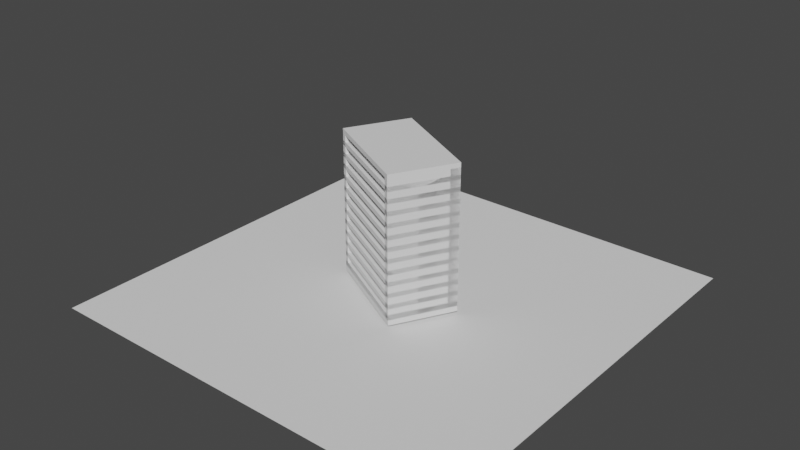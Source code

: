 # Source: Bookcase.blend  (saved by Blender 3.6.11; exported with 4.5.12 LTS)
import bpy
from mathutils import Matrix  # noqa: F401  (used for matrix-valued properties, if any)

bpy.ops.wm.read_factory_settings(use_empty=True)
scene = bpy.context.scene
scene.name = 'Scene'

# ---- collections
col_bookcase = bpy.data.collections.new('BookCase'); scene.collection.children.link(col_bookcase)
col_books = bpy.data.collections.new('Books'); col_bookcase.children.link(col_books)
col_books.hide_render = True

# ---- node groups
ng_geometry_nodes = bpy.data.node_groups.new('Geometry Nodes', 'GeometryNodeTree')
_s = ng_geometry_nodes.interface.new_socket(name='Geometry', in_out='OUTPUT', socket_type='NodeSocketGeometry')
_s = ng_geometry_nodes.interface.new_socket(name='Geometry', in_out='INPUT', socket_type='NodeSocketGeometry')
_s = ng_geometry_nodes.interface.new_socket(name='Book Collections', in_out='INPUT', socket_type='NodeSocketCollection')
_s = ng_geometry_nodes.interface.new_socket(name='Has Sides', in_out='INPUT', socket_type='NodeSocketBool')
_s.default_value = True
_s = ng_geometry_nodes.interface.new_socket(name='Side thickness', in_out='INPUT', socket_type='NodeSocketFloat')
_s.default_value = 0.1
_s.min_value = -1e+04
_s.max_value = 1e+04
_s = ng_geometry_nodes.interface.new_socket(name='Shelf Count/Dist between shelves', in_out='INPUT', socket_type='NodeSocketBool')
_s = ng_geometry_nodes.interface.new_socket(name='Number of Shelves', in_out='INPUT', socket_type='NodeSocketInt')
_s.default_value = 10
_s.min_value = 1
_s.max_value = 10000
_s = ng_geometry_nodes.interface.new_socket(name='Distance Between Shelves', in_out='INPUT', socket_type='NodeSocketFloat')
_s.min_value = -1e+04
_s.max_value = 1e+04
_s.description = 'True = count of shelves based on distance between shleves'
_s = ng_geometry_nodes.interface.new_socket(name='Shelf Thickness', in_out='INPUT', socket_type='NodeSocketFloat')
_s.default_value = 0.1
_s.min_value = 0.0
_s.max_value = 1e+04
_s = ng_geometry_nodes.interface.new_socket(name='Space in bookshelf', in_out='INPUT', socket_type='NodeSocketBool')
_s.description = 'Delete a section of shelves'
_s = ng_geometry_nodes.interface.new_socket(name='Pos of Space', in_out='INPUT', socket_type='NodeSocketFloat')
_s.default_value = 4.8
_s.min_value = -1e+04
_s.max_value = 1e+04
_s = ng_geometry_nodes.interface.new_socket(name='Size of Space', in_out='INPUT', socket_type='NodeSocketFloat')
_s.default_value = 1.4
_s.min_value = -1e+04
_s.max_value = 1e+04
_s = ng_geometry_nodes.interface.new_socket(name='Has Top', in_out='INPUT', socket_type='NodeSocketBool')
_s.default_value = True
_s = ng_geometry_nodes.interface.new_socket(name='Top Thickness', in_out='INPUT', socket_type='NodeSocketFloat')
_s.default_value = 0.1
_s.min_value = -1e+04
_s.max_value = 1e+04
_s = ng_geometry_nodes.interface.new_socket(name='Bottom Thickness', in_out='INPUT', socket_type='NodeSocketFloat')
_s.default_value = 0.1
_s.min_value = -1e+04
_s.max_value = 1e+04
_s = ng_geometry_nodes.interface.new_socket(name='Has Back', in_out='INPUT', socket_type='NodeSocketBool')
_s.default_value = True
_s = ng_geometry_nodes.interface.new_socket(name='Back Thickness', in_out='INPUT', socket_type='NodeSocketFloat')
_s.default_value = 1.0
_s.min_value = -1e+04
_s.max_value = 1e+04
ng_geometry_nodes.is_modifier = True
# nodes of 'Geometry Nodes' reference scene objects; filled in after objects exist

# ---- world
world_world = bpy.data.worlds.new('World'); scene.world = world_world
world_world.use_nodes = True; world_world.node_tree.nodes.clear()
_N = world_world.node_tree.nodes; _L = world_world.node_tree.links
n0 = _N.new('ShaderNodeOutputWorld'); n0.name = 'World Output'; n0.location = (300, 300)
n1 = _N.new('ShaderNodeBackground'); n1.name = 'Background'; n1.location = (10, 300)
n1.inputs[0].default_value = (0.05088, 0.05088, 0.05088, 1.0)
_L.new(n1.outputs[0], n0.inputs[0])
n0.is_active_output = True
world_world.color = (0.05088, 0.05088, 0.05088)
world_world.use_sun_shadow = False
world_world.sun_shadow_jitter_overblur = 0.0

# ---- meshes
me_plane_003 = bpy.data.meshes.new('Plane.003')
me_plane_003.from_pydata([(-1.0, -1.0, 0.0), (1.0, -1.0, 0.0), (-1.0, 1.0, 0.0), (1.0, 1.0, 0.0)], [], [(0, 1, 3, 2)])
_uv = me_plane_003.uv_layers.new(name='UVMap')
_uv.uv.foreach_set('vector', [0.0, 0.0, 1.0, 0.0, 1.0, 1.0, 0.0, 1.0])
me_plane_003.update()
me_plane = bpy.data.meshes.new('Plane')
me_plane.from_pydata([(-1.0, -1.0, 0.0), (1.0, -1.0, 0.0), (-1.0, 1.0, 0.0), (1.0, 1.0, 0.0)], [], [(0, 1, 3, 2)])
_uv = me_plane.uv_layers.new(name='UVMap')
_uv.uv.foreach_set('vector', [0.0, 0.0, 1.0, 0.0, 1.0, 1.0, 0.0, 1.0])
me_plane.update()
me_cube = bpy.data.meshes.new('Cube')
me_cube.from_pydata([(-1.0, -1.0, -1.0), (-1.0, -1.0, 1.0), (-1.0, 1.0, -1.0), (-1.0, 1.0, 1.0), (1.0, -1.0, -1.0), (1.0, -1.0, 1.0), (1.0, 1.0, -1.0), (1.0, 1.0, 1.0)], [], [(0, 1, 3, 2), (2, 3, 7, 6), (6, 7, 5, 4), (4, 5, 1, 0), (2, 6, 4, 0), (7, 3, 1, 5)])
_uv = me_cube.uv_layers.new(name='UVMap')
_uv.uv.foreach_set('vector', [0.375, 0.0, 0.625, 0.0, 0.625, 0.25, 0.375, 0.25, 0.375, 0.25, 0.625, 0.25, 0.625, 0.5, 0.375, 0.5, 0.375, 0.5, 0.625, 0.5, 0.625, 0.75, 0.375, 0.75, 0.375, 0.75, 0.625, 0.75, 0.625, 1.0, 0.375, 1.0, 0.125, 0.5, 0.375, 0.5, 0.375, 0.75, 0.125, 0.75, 0.625, 0.5, 0.875, 0.5, 0.875, 0.75, 0.625, 0.75])
me_cube.update()
me_plane_001 = bpy.data.meshes.new('Plane.001')
me_plane_001.from_pydata([(-1.0, -0.2827, 0.000522), (1.0, -0.2827, 0.000522), (-1.0, -0.2827, 2.001), (1.0, -0.2827, 2.001), (-1.0, 0.2827, 2.001), (-1.0, 0.2827, 0.000522), (1.0, 0.2827, 0.000522), (1.0, 0.2827, 2.001)], [], [(0, 2, 3, 1), (5, 6, 7, 4), (3, 2, 4, 7), (0, 1, 6, 5), (1, 3, 7, 6), (2, 0, 5, 4)])
_uv = me_plane_001.uv_layers.new(name='UVMap')
_uv.uv.foreach_set('vector', [0.0, 0.0, 0.0, 1.0, 1.0, 1.0, 1.0, 0.0, 0.0, 0.0, 1.0, 0.0, 1.0, 1.0, 0.0, 1.0, 1.0, 1.0, 0.0, 1.0, 0.0, 1.0, 1.0, 1.0, 0.0, 0.0, 1.0, 0.0, 1.0, 0.0, 0.0, 0.0, 1.0, 0.0, 1.0, 1.0, 1.0, 1.0, 1.0, 0.0, 0.0, 1.0, 0.0, 0.0, 0.0, 0.0, 0.0, 1.0])
me_plane_001.update()
me_plane_002 = bpy.data.meshes.new('Plane.002')
me_plane_002.from_pydata([(-1.0, -0.4489, 0.09064), (1.0, -0.4489, 0.09064), (-1.0, 0.1203, 2.008), (1.0, 0.1203, 2.008), (-1.0, 0.4489, 1.91), (-1.0, -0.1203, -0.006898), (1.0, -0.1203, -0.006898), (1.0, 0.4489, 1.91)], [], [(0, 2, 3, 1), (5, 6, 7, 4), (3, 2, 4, 7), (0, 1, 6, 5), (1, 3, 7, 6), (2, 0, 5, 4)])
_uv = me_plane_002.uv_layers.new(name='UVMap')
_uv.uv.foreach_set('vector', [0.0, 0.0, 0.0, 1.0, 1.0, 1.0, 1.0, 0.0, 0.0, 0.0, 1.0, 0.0, 1.0, 1.0, 0.0, 1.0, 1.0, 1.0, 0.0, 1.0, 0.0, 1.0, 1.0, 1.0, 0.0, 0.0, 1.0, 0.0, 1.0, 0.0, 0.0, 0.0, 1.0, 0.0, 1.0, 1.0, 1.0, 1.0, 1.0, 0.0, 0.0, 1.0, 0.0, 0.0, 0.0, 0.0, 0.0, 1.0])
me_plane_002.update()

# ---- objects
ob_plane = bpy.data.objects.new('Plane', me_plane_003)
ob_geonodes = bpy.data.objects.new('GeoNodes', me_plane)
ob_bookcasebounds = bpy.data.objects.new('BookcaseBounds', me_cube)
ob_plane_001 = bpy.data.objects.new('Plane.001', me_plane_001)
ob_plane_002 = bpy.data.objects.new('Plane.002', me_plane_002)
_N = ng_geometry_nodes.nodes; _L = ng_geometry_nodes.links
n0 = _N.new('NodeFrame'); n0.name = 'Frame'; n0.location = (-1073, 579)
n0.label = 'Vertical Points'
n0.width = 4004
n1 = _N.new('NodeFrame'); n1.name = 'Frame.003'; n1.location = (2928, -2814)
n1.label = 'Books Instances'
n1.width = 675
n2 = _N.new('NodeFrame'); n2.name = 'Frame.007'; n2.location = (1828, -1802)
n2.label = 'Bottom Shelve'
n2.width = 1208
n3 = _N.new('NodeFrame'); n3.name = 'Frame.002'; n3.location = (30, -942)
n3.label = 'Shelf Instance'
n3.width = 1359
n4 = _N.new('NodeFrame'); n4.name = 'Frame.006'; n4.location = (2983, -173)
n4.label = 'Space'
n4.width = 991
n5 = _N.new('NodeFrame'); n5.name = 'Frame.005'; n5.location = (1802, -884)
n5.label = 'Top Shelve'
n5.width = 1500
n6 = _N.new('NodeFrame'); n6.name = 'Frame.001'; n6.location = (-911, -2757)
n6.label = 'Side Points'
n6.width = 3181
n7 = _N.new('NodeFrame'); n7.name = 'Frame.004'; n7.location = (30, -537)
n7.width = 1051
n8 = _N.new('NodeFrame'); n8.name = 'Frame.008'; n8.location = (-759, -4406)
n8.label = 'Back'
n8.width = 3300
n9 = _N.new('NodeFrame'); n9.name = 'Frame.009'; n9.location = (30, -466)
n9.width = 1051
n10 = _N.new('NodeGroupOutput'); n10.name = 'Group Output'; n10.location = (4913, 1039)
n11 = _N.new('NodeGroupInput'); n11.name = 'Group Input.002'; n11.location = (659, -434)
n12 = _N.new('GeometryNodeMeshLine'); n12.name = 'Mesh Line.002'; n12.location = (294, -40)
n12.inputs[0].default_value = 2
n12.inputs[2].default_value = (0.0, 0.0, -1.0)
n12.inputs[3].default_value = (0.0, 0.0, 2.0)
n13 = _N.new('GeometryNodeTransform'); n13.name = 'Transform Geometry.001'; n13.location = (509, -175)
n14 = _N.new('GeometryNodeObjectInfo'); n14.name = 'Object Info.001'; n14.location = (306, -329)
n14.transform_space = 'RELATIVE'
n14.inputs[0].default_value = ob_bookcasebounds
n15 = _N.new('GeometryNodeSwitch'); n15.name = 'Switch'; n15.location = (1738, -234)
n16 = _N.new('GeometryNodeCurveToPoints'); n16.name = 'Curve to Points.002'; n16.location = (1433, -360)
n16.inputs[1].default_value = 13
n17 = _N.new('GeometryNodeCurveToPoints'); n17.name = 'Curve to Points.001'; n17.location = (1531, -87)
n18 = _N.new('GeometryNodeMeshToCurve'); n18.name = 'Mesh to Curve.001'; n18.location = (712, -189)
n19 = _N.new('NodeGroupInput'); n19.name = 'Group Input.001'; n19.location = (30, -59)
n20 = _N.new('GeometryNodeProximity'); n20.name = 'Geometry Proximity'; n20.location = (505, -40)
n21 = _N.new('GeometryNodeCollectionInfo'); n21.name = 'Collection Info'; n21.location = (294, -105)
n21.transform_space = 'RELATIVE'
n21.inputs[1].default_value = True
n21.inputs[2].default_value = True
n22 = _N.new('NodeReroute'); n22.name = 'Reroute'; n22.location = (1307, -262)
n22.width = 16
n22.socket_idname = 'NodeSocketGeometry'
n23 = _N.new('GeometryNodeInstanceOnPoints'); n23.name = 'Instance on Points'; n23.location = (2086, -360)
n24 = _N.new('GeometryNodeTransform'); n24.name = 'Transform Geometry.005'; n24.location = (743, -219)
n25 = _N.new('GeometryNodeSampleCurve'); n25.name = 'Sample Curve.001'; n25.location = (387, -613)
n25.use_all_curves = True
n25.data_type = 'FLOAT_VECTOR'
n25.inputs[1].default_value = (0.0, 0.0, 0.0)
n26 = _N.new('ShaderNodeSeparateXYZ'); n26.name = 'Separate XYZ.002'; n26.location = (338, -426)
n27 = _N.new('ShaderNodeCombineXYZ'); n27.name = 'Combine XYZ.007'; n27.location = (559, -393)
n27.inputs[2].default_value = 1.0
n28 = _N.new('GeometryNodeObjectInfo'); n28.name = 'Object Info.004'; n28.location = (41, -386)
n28.transform_space = 'RELATIVE'
n28.inputs[0].default_value = ob_bookcasebounds
n29 = _N.new('GeometryNodeMeshCube'); n29.name = 'Cube.003'; n29.location = (445, -149)
n30 = _N.new('ShaderNodeCombineXYZ'); n30.name = 'Combine XYZ.010'; n30.location = (274, -201)
n30.inputs[0].default_value = 2.0
n30.inputs[1].default_value = 2.0
n31 = _N.new('NodeGroupInput'); n31.name = 'Group Input.008'; n31.location = (30, -40)
n32 = _N.new('GeometryNodeSetPosition'); n32.name = 'Set Position.002'; n32.location = (980, -203)
n32.width = 198
n33 = _N.new('GeometryNodeMeshCube'); n33.name = 'Cube.001'; n33.location = (434, -40)
n34 = _N.new('ShaderNodeCombineXYZ'); n34.name = 'Combine XYZ.003'; n34.location = (260, -80)
n34.inputs[0].default_value = 2.0
n34.inputs[1].default_value = 2.0
n35 = _N.new('GeometryNodeSetPosition'); n35.name = 'Set Position'; n35.location = (632, -85)
n36 = _N.new('GeometryNodeObjectInfo'); n36.name = 'Object Info'; n36.location = (377, -453)
n36.transform_space = 'RELATIVE'
n36.inputs[0].default_value = ob_bookcasebounds
n37 = _N.new('GeometryNodeTransform'); n37.name = 'Transform Geometry'; n37.location = (1189, -119)
n38 = _N.new('ShaderNodeCombineXYZ'); n38.name = 'Combine XYZ.005'; n38.location = (980, -404)
n38.inputs[2].default_value = 1.0
n39 = _N.new('ShaderNodeSeparateXYZ'); n39.name = 'Separate XYZ'; n39.location = (808, -461)
n40 = _N.new('ShaderNodeMath'); n40.name = 'Math.003'; n40.location = (255, -247)
n40.operation = 'DIVIDE'
n40.inputs[1].default_value = 2.0
n41 = _N.new('ShaderNodeCombineXYZ'); n41.name = 'Combine XYZ.004'; n41.location = (446, -243)
n42 = _N.new('NodeGroupInput'); n42.name = 'Group Input.004'; n42.location = (30, -80)
n43 = _N.new('ShaderNodeMath'); n43.name = 'Math.004'; n43.location = (327, -193)
n43.operation = 'COMPARE'
n44 = _N.new('GeometryNodeInputID'); n44.name = 'ID'; n44.location = (30, -193)
n45 = _N.new('GeometryNodeDeleteGeometry'); n45.name = 'Delete Geometry'; n45.location = (588, -40)
n45.domain = 'INSTANCE'
n46 = _N.new('NodeReroute'); n46.name = 'Reroute.001'; n46.location = (467, -173)
n46.width = 16
n46.socket_idname = 'NodeSocketGeometry'
n47 = _N.new('GeometryNodeObjectInfo'); n47.name = 'Object Info.003'; n47.location = (300, -381)
n47.transform_space = 'RELATIVE'
n47.inputs[0].default_value = ob_bookcasebounds
n48 = _N.new('GeometryNodeSampleCurve'); n48.name = 'Sample Curve'; n48.location = (579, -578)
n48.use_all_curves = True
n48.data_type = 'FLOAT_VECTOR'
n48.inputs[1].default_value = (0.0, 0.0, 0.0)
n48.inputs[2].default_value = 1.0
n49 = _N.new('ShaderNodeSeparateXYZ'); n49.name = 'Separate XYZ.003'; n49.location = (552, -437)
n50 = _N.new('ShaderNodeCombineXYZ'); n50.name = 'Combine XYZ.008'; n50.location = (807, -450)
n50.inputs[2].default_value = 1.0
n51 = _N.new('GeometryNodeMeshCube'); n51.name = 'Cube.002'; n51.location = (608, -114)
n52 = _N.new('NodeGroupInput'); n52.name = 'Group Input.007'; n52.location = (211, -40)
n53 = _N.new('ShaderNodeCombineXYZ'); n53.name = 'Combine XYZ.009'; n53.location = (388, -166)
n53.inputs[0].default_value = 2.0
n53.inputs[1].default_value = 2.0
n54 = _N.new('NodeReroute'); n54.name = 'Reroute.002'; n54.location = (38, -681)
n54.width = 16
n54.socket_idname = 'NodeSocketGeometry'
n55 = _N.new('GeometryNodeSwitch'); n55.name = 'Switch.003'; n55.location = (3673, -1131)
n56 = _N.new('NodeGroupInput'); n56.name = 'Group Input.009'; n56.location = (3355, -897)
n57 = _N.new('NodeGroupInput'); n57.name = 'Group Input.006'; n57.location = (43, -272)
n58 = _N.new('GeometryNodeSwitch'); n58.name = 'Switch.002'; n58.location = (821, -153)
n59 = _N.new('NodeGroupInput'); n59.name = 'Group Input.005'; n59.location = (548, -271)
n60 = _N.new('NodeReroute'); n60.name = 'Reroute.003'; n60.location = (3300, -2006)
n60.width = 16
n60.socket_idname = 'NodeSocketGeometry'
n61 = _N.new('NodeReroute'); n61.name = 'Reroute.004'; n61.location = (3176, -1496)
n61.width = 16
n61.socket_idname = 'NodeSocketGeometry'
n62 = _N.new('ShaderNodeCombineXYZ'); n62.name = 'Combine XYZ.006'; n62.location = (403, -198)
n62.inputs[0].default_value = 1.0
n63 = _N.new('NodeGroupInput'); n63.name = 'Group Input'; n63.location = (135, -341)
n64 = _N.new('ShaderNodeSeparateXYZ'); n64.name = 'Separate XYZ.001'; n64.location = (203, -169)
n65 = _N.new('ShaderNodeCombineXYZ'); n65.name = 'Combine XYZ'; n65.location = (375, -387)
n65.inputs[1].default_value = 2.0
n65.inputs[2].default_value = 2.0
n66 = _N.new('GeometryNodeObjectInfo'); n66.name = 'Object Info.002'; n66.location = (30, -30)
n66.width = 100
n66.inputs[0].default_value = ob_bookcasebounds
n67 = _N.new('GeometryNodeMeshCube'); n67.name = 'Cube'; n67.location = (600, -298)
n68 = _N.new('GeometryNodeTransform'); n68.name = 'Transform Geometry.003'; n68.location = (881, -126)
n69 = _N.new('GeometryNodeObjectInfo'); n69.name = 'Object Info.005'; n69.location = (1236, -328)
n69.width = 100
n69.inputs[0].default_value = ob_bookcasebounds
n70 = _N.new('GeometryNodeMeshLine'); n70.name = 'Mesh Line'; n70.location = (1225, -40)
n70.inputs[0].default_value = 2
n70.inputs[2].default_value = (-1.0, 0.0, 0.0)
n70.inputs[3].default_value = (2.0, 0.0, 0.0)
n71 = _N.new('GeometryNodeTransform'); n71.name = 'Transform Geometry.002'; n71.location = (2042, -264)
n72 = _N.new('GeometryNodeMeshToPoints'); n72.name = 'Mesh to Points'; n72.location = (2267, -225)
n72.inputs[3].default_value = 0.06
n73 = _N.new('GeometryNodeInstanceOnPoints'); n73.name = 'Instance on Points.001'; n73.location = (2561, -288)
n74 = _N.new('ShaderNodeVectorMath'); n74.name = 'Vector Math'; n74.location = (1844, -621)
n74.operation = 'MULTIPLY_ADD'
n74.inputs[1].default_value = (1.0, 1.0, 1.0)
n75 = _N.new('ShaderNodeCombineXYZ'); n75.name = 'Combine XYZ.001'; n75.location = (1649, -779)
n76 = _N.new('NodeGroupInput'); n76.name = 'Group Input.003'; n76.location = (914, -84)
n77 = _N.new('ShaderNodeMath'); n77.name = 'Math'; n77.location = (1203, -758)
n77.operation = 'DIVIDE'
n77.inputs[1].default_value = 2.0
n78 = _N.new('ShaderNodeMath'); n78.name = 'Math.001'; n78.location = (1429, -765)
n78.operation = 'MULTIPLY'
n78.inputs[1].default_value = -1.0
n79 = _N.new('GeometryNodeSwitch'); n79.name = 'Switch.001'; n79.location = (3011, -211)
n80 = _N.new('ShaderNodeCombineXYZ'); n80.name = 'Combine XYZ.011'; n80.location = (403, -199)
n80.inputs[0].default_value = 1.0
n81 = _N.new('ShaderNodeSeparateXYZ'); n81.name = 'Separate XYZ.004'; n81.location = (203, -170)
n82 = _N.new('GeometryNodeObjectInfo'); n82.name = 'Object Info.006'; n82.location = (30, -30)
n82.width = 100
n82.inputs[0].default_value = ob_bookcasebounds
n83 = _N.new('GeometryNodeMeshCube'); n83.name = 'Cube.005'; n83.location = (1913, -91)
n84 = _N.new('ShaderNodeCombineXYZ'); n84.name = 'Combine XYZ.014'; n84.location = (1641, -68)
n84.inputs[0].default_value = 2.0
n84.inputs[2].default_value = 2.0
n85 = _N.new('GeometryNodeMeshCube'); n85.name = 'Cube.004'; n85.location = (600, -299)
n86 = _N.new('ShaderNodeCombineXYZ'); n86.name = 'Combine XYZ.002'; n86.location = (375, -387)
n86.inputs[1].default_value = 2.0
n86.inputs[2].default_value = 2.0
n87 = _N.new('NodeGroupInput'); n87.name = 'Group Input.010'; n87.location = (135, -342)
n88 = _N.new('GeometryNodeTransform'); n88.name = 'Transform Geometry.006'; n88.location = (881, -127)
n89 = _N.new('ShaderNodeMath'); n89.name = 'Math.002'; n89.location = (1163, -361)
n89.operation = 'DIVIDE'
n89.inputs[1].default_value = 2.0
n90 = _N.new('ShaderNodeMath'); n90.name = 'Math.005'; n90.location = (1390, -367)
n90.operation = 'MULTIPLY'
n90.inputs[1].default_value = -1.0
n91 = _N.new('ShaderNodeCombineXYZ'); n91.name = 'Combine XYZ.012'; n91.location = (1610, -381)
n92 = _N.new('ShaderNodeCombineXYZ'); n92.name = 'Combine XYZ.013'; n92.location = (2470, -385)
n92.inputs[1].default_value = 1.0
n93 = _N.new('ShaderNodeSeparateXYZ'); n93.name = 'Separate XYZ.005'; n93.location = (2257, -407)
n94 = _N.new('GeometryNodeObjectInfo'); n94.name = 'Object Info.007'; n94.location = (1968, -481)
n94.width = 100
n94.transform_space = 'RELATIVE'
n94.inputs[0].default_value = ob_bookcasebounds
n95 = _N.new('NodeGroupInput'); n95.name = 'Group Input.011'; n95.location = (609, -40)
n96 = _N.new('ShaderNodeSeparateXYZ'); n96.name = 'Separate XYZ.006'; n96.location = (2229, -571)
n97 = _N.new('ShaderNodeMath'); n97.name = 'Math.006'; n97.location = (2655, -581)
n97.operation = 'SUBTRACT'
n98 = _N.new('ShaderNodeMath'); n98.name = 'Math.007'; n98.location = (2419, -731)
n98.operation = 'DIVIDE'
n98.inputs[1].default_value = 2.0
n99 = _N.new('GeometryNodeSwitch'); n99.name = 'Switch.004'; n99.location = (3130, -67)
n100 = _N.new('GeometryNodeJoinGeometry'); n100.name = 'Join Geometry'; n100.location = (3895, 0)
n101 = _N.new('GeometryNodeViewer'); n101.name = 'Viewer'; n101.location = (4105, -25)
n102 = _N.new('GeometryNodeTransform'); n102.name = 'Transform Geometry.004'; n102.location = (992, -234)
n103 = _N.new('GeometryNodeSetPosition'); n103.name = 'Set Position.001'; n103.location = (1272, -411)
n103.width = 198
n104 = _N.new('ShaderNodeCombineXYZ'); n104.name = 'Combine XYZ.015'; n104.location = (2824, -503)
n105 = _N.new('GeometryNodeTransform'); n105.name = 'Transform Geometry.007'; n105.location = (2926, -269)
n106 = _N.new('GeometryNodeSetPosition'); n106.name = 'Set Position.003'; n106.location = (2589, -222)
n107 = _N.new('ShaderNodeVectorMath'); n107.name = 'Vector Math.001'; n107.location = (406, -379)
n107.operation = 'ABSOLUTE'
n108 = _N.new('ShaderNodeVectorMath'); n108.name = 'Vector Math.002'; n108.location = (141, -436)
n108.operation = 'ABSOLUTE'
n109 = _N.new('ShaderNodeVectorMath'); n109.name = 'Vector Math.003'; n109.location = (477, -503)
n109.operation = 'ABSOLUTE'
n110 = _N.new('ShaderNodeVectorMath'); n110.name = 'Vector Math.004'; n110.location = (400, -431)
n110.operation = 'ABSOLUTE'
n111 = _N.new('ShaderNodeVectorMath'); n111.name = 'Vector Math.005'; n111.location = (130, -80)
n111.operation = 'ABSOLUTE'
n112 = _N.new('ShaderNodeVectorMath'); n112.name = 'Vector Math.006'; n112.location = (1336, -378)
n112.operation = 'ABSOLUTE'
n113 = _N.new('ShaderNodeVectorMath'); n113.name = 'Vector Math.007'; n113.location = (130, -80)
n113.operation = 'ABSOLUTE'
n114 = _N.new('ShaderNodeVectorMath'); n114.name = 'Vector Math.008'; n114.location = (2068, -531)
n114.operation = 'ABSOLUTE'
n2.parent = n0
n3.parent = n0
n4.parent = n0
n5.parent = n0
n7.parent = n6
n9.parent = n8
n11.parent = n0
n12.parent = n0
n13.parent = n0
n14.parent = n0
n15.parent = n0
n16.parent = n0
n17.parent = n0
n18.parent = n0
n19.parent = n1
n20.parent = n1
n21.parent = n1
n22.parent = n0
n23.parent = n0
n24.parent = n2
n25.parent = n2
n26.parent = n2
n27.parent = n2
n28.parent = n2
n29.parent = n2
n30.parent = n2
n31.parent = n2
n32.parent = n2
n33.parent = n3
n34.parent = n3
n35.parent = n3
n36.parent = n3
n37.parent = n3
n38.parent = n3
n39.parent = n3
n40.parent = n3
n41.parent = n3
n42.parent = n3
n43.parent = n4
n44.parent = n4
n45.parent = n4
n46.parent = n4
n47.parent = n5
n48.parent = n5
n49.parent = n5
n50.parent = n5
n51.parent = n5
n52.parent = n5
n53.parent = n5
n54.parent = n5
n55.parent = n0
n56.parent = n0
n57.parent = n4
n58.parent = n4
n59.parent = n4
n62.parent = n7
n63.parent = n7
n64.parent = n7
n65.parent = n7
n66.parent = n7
n67.parent = n7
n68.parent = n7
n69.parent = n6
n70.parent = n6
n71.parent = n6
n72.parent = n6
n73.parent = n6
n74.parent = n6
n75.parent = n6
n76.parent = n6
n77.parent = n6
n78.parent = n6
n79.parent = n6
n80.parent = n9
n81.parent = n9
n82.parent = n9
n83.parent = n8
n84.parent = n8
n85.parent = n9
n86.parent = n9
n87.parent = n9
n88.parent = n9
n89.parent = n8
n90.parent = n8
n91.parent = n8
n92.parent = n8
n93.parent = n8
n94.parent = n8
n95.parent = n8
n96.parent = n8
n97.parent = n8
n98.parent = n8
n99.parent = n8
n102.parent = n5
n103.parent = n5
n104.parent = n8
n105.parent = n8
n106.parent = n8
n107.parent = n0
n108.parent = n2
n109.parent = n3
n110.parent = n5
n111.parent = n7
n112.parent = n6
n113.parent = n9
n114.parent = n8
_L.new(n19.outputs[1], n21.inputs[0])
_L.new(n100.outputs[0], n10.inputs[0])
_L.new(n35.outputs[0], n37.inputs[0])
_L.new(n36.outputs[2], n37.inputs[2])
_L.new(n38.outputs[0], n37.inputs[3])
_L.new(n37.outputs[0], n23.inputs[2])
_L.new(n12.outputs[0], n13.inputs[0])
_L.new(n14.outputs[1], n13.inputs[1])
_L.new(n14.outputs[2], n13.inputs[2])
_L.new(n107.outputs[0], n13.inputs[3])
_L.new(n13.outputs[0], n18.inputs[0])
_L.new(n22.outputs[0], n17.inputs[0])
_L.new(n11.outputs[6], n17.inputs[2])
_L.new(n15.outputs[0], n23.inputs[0])
_L.new(n11.outputs[5], n17.inputs[1])
_L.new(n17.outputs[0], n15.inputs[1])
_L.new(n11.outputs[4], n15.inputs[0])
_L.new(n16.outputs[0], n15.inputs[2])
_L.new(n22.outputs[0], n16.inputs[0])
_L.new(n11.outputs[6], n16.inputs[2])
_L.new(n70.outputs[0], n71.inputs[0])
_L.new(n71.outputs[0], n72.inputs[0])
_L.new(n67.outputs[0], n68.inputs[0])
_L.new(n62.outputs[0], n68.inputs[3])
_L.new(n66.outputs[2], n68.inputs[2])
_L.new(n65.outputs[0], n67.inputs[0])
_L.new(n63.outputs[3], n65.inputs[0])
_L.new(n72.outputs[0], n73.inputs[0])
_L.new(n68.outputs[0], n73.inputs[2])
_L.new(n73.outputs[0], n79.inputs[2])
_L.new(n76.outputs[2], n79.inputs[0])
_L.new(n60.outputs[0], n100.inputs[0])
_L.new(n42.outputs[7], n34.inputs[2])
_L.new(n34.outputs[0], n33.inputs[0])
_L.new(n42.outputs[7], n40.inputs[0])
_L.new(n40.outputs[0], n41.inputs[2])
_L.new(n33.outputs[0], n35.inputs[0])
_L.new(n41.outputs[0], n35.inputs[3])
_L.new(n102.outputs[0], n103.inputs[0])
_L.new(n54.outputs[0], n48.inputs[0])
_L.new(n48.outputs[1], n103.inputs[3])
_L.new(n51.outputs[0], n102.inputs[0])
_L.new(n47.outputs[2], n102.inputs[2])
_L.new(n50.outputs[0], n102.inputs[3])
_L.new(n55.outputs[0], n100.inputs[0])
_L.new(n109.outputs[0], n39.inputs[0])
_L.new(n39.outputs[0], n38.inputs[0])
_L.new(n39.outputs[1], n38.inputs[1])
_L.new(n64.outputs[1], n62.inputs[1])
_L.new(n111.outputs[0], n64.inputs[0])
_L.new(n64.outputs[2], n62.inputs[2])
_L.new(n18.outputs[0], n22.inputs[0])
_L.new(n46.outputs[0], n45.inputs[0])
_L.new(n59.outputs[8], n58.inputs[0])
_L.new(n58.outputs[0], n100.inputs[0])
_L.new(n43.outputs[0], n45.inputs[1])
_L.new(n44.outputs[0], n43.inputs[0])
_L.new(n46.outputs[0], n58.inputs[1])
_L.new(n45.outputs[0], n58.inputs[2])
_L.new(n57.outputs[9], n43.inputs[1])
_L.new(n57.outputs[10], n43.inputs[2])
_L.new(n23.outputs[0], n46.inputs[0])
_L.new(n24.outputs[0], n32.inputs[0])
_L.new(n25.outputs[1], n32.inputs[3])
_L.new(n29.outputs[0], n24.inputs[0])
_L.new(n28.outputs[2], n24.inputs[2])
_L.new(n27.outputs[0], n24.inputs[3])
_L.new(n54.outputs[0], n25.inputs[0])
_L.new(n26.outputs[0], n27.inputs[0])
_L.new(n108.outputs[0], n26.inputs[0])
_L.new(n26.outputs[1], n27.inputs[1])
_L.new(n110.outputs[0], n49.inputs[0])
_L.new(n49.outputs[0], n50.inputs[0])
_L.new(n49.outputs[1], n50.inputs[1])
_L.new(n52.outputs[12], n53.inputs[2])
_L.new(n53.outputs[0], n51.inputs[0])
_L.new(n30.outputs[0], n29.inputs[0])
_L.new(n31.outputs[13], n30.inputs[2])
_L.new(n22.outputs[0], n54.inputs[0])
_L.new(n61.outputs[0], n100.inputs[0])
_L.new(n69.outputs[1], n71.inputs[1])
_L.new(n69.outputs[2], n71.inputs[2])
_L.new(n74.outputs[0], n71.inputs[3])
_L.new(n112.outputs[0], n74.inputs[0])
_L.new(n75.outputs[0], n74.inputs[2])
_L.new(n78.outputs[0], n75.inputs[0])
_L.new(n76.outputs[3], n77.inputs[0])
_L.new(n77.outputs[0], n78.inputs[0])
_L.new(n103.outputs[0], n55.inputs[2])
_L.new(n56.outputs[11], n55.inputs[0])
_L.new(n79.outputs[0], n60.inputs[0])
_L.new(n32.outputs[0], n61.inputs[0])
_L.new(n85.outputs[0], n88.inputs[0])
_L.new(n80.outputs[0], n88.inputs[3])
_L.new(n82.outputs[2], n88.inputs[2])
_L.new(n86.outputs[0], n85.inputs[0])
_L.new(n87.outputs[3], n86.inputs[0])
_L.new(n81.outputs[1], n80.inputs[1])
_L.new(n113.outputs[0], n81.inputs[0])
_L.new(n81.outputs[2], n80.inputs[2])
_L.new(n90.outputs[0], n91.inputs[0])
_L.new(n95.outputs[3], n89.inputs[0])
_L.new(n89.outputs[0], n90.inputs[0])
_L.new(n95.outputs[14], n99.inputs[0])
_L.new(n105.outputs[0], n99.inputs[2])
_L.new(n106.outputs[0], n105.inputs[0])
_L.new(n94.outputs[1], n105.inputs[1])
_L.new(n94.outputs[2], n105.inputs[2])
_L.new(n92.outputs[0], n105.inputs[3])
_L.new(n93.outputs[0], n92.inputs[0])
_L.new(n114.outputs[0], n93.inputs[0])
_L.new(n93.outputs[2], n92.inputs[2])
_L.new(n84.outputs[0], n83.inputs[0])
_L.new(n95.outputs[15], n84.inputs[1])
_L.new(n114.outputs[0], n96.inputs[0])
_L.new(n96.outputs[1], n97.inputs[0])
_L.new(n97.outputs[0], n104.inputs[1])
_L.new(n98.outputs[0], n97.inputs[1])
_L.new(n95.outputs[15], n98.inputs[0])
_L.new(n99.outputs[0], n100.inputs[0])
_L.new(n100.outputs[0], n101.inputs[0])
_L.new(n83.outputs[0], n106.inputs[0])
_L.new(n104.outputs[0], n106.inputs[3])
_L.new(n14.outputs[3], n107.inputs[0])
_L.new(n28.outputs[3], n108.inputs[0])
_L.new(n36.outputs[3], n109.inputs[0])
_L.new(n47.outputs[3], n110.inputs[0])
_L.new(n66.outputs[3], n111.inputs[0])
_L.new(n69.outputs[3], n112.inputs[0])
_L.new(n82.outputs[3], n113.inputs[0])
_L.new(n94.outputs[3], n114.inputs[0])
n10.is_active_output = True

# ---- transforms, parenting, visibility, modifiers, constraints
ob_plane.location = (0.0, 0.0, 0.0)
ob_plane.scale = (3.92, 3.92, 3.92)
ob_geonodes.location = (0.0, 0.0, 0.0)
_m = ob_geonodes.modifiers.new('GeometryNodes', 'NODES')
_m.node_group = ng_geometry_nodes
_gi = [s.identifier for s in ng_geometry_nodes.interface.items_tree if s.item_type == 'SOCKET' and s.in_out == 'INPUT']
_m[_gi[1]] = col_books  # Book Collections
_m[_gi[3]] = 0.103  # Side thickness
_m[_gi[4]] = True  # Shelf Count/Dist between shelves
_m[_gi[5]] = 5  # Number of Shelves
_m[_gi[6]] = 0.4  # Distance Between Shelves
_m[_gi[7]] = 0.084  # Shelf Thickness
_m[_gi[9]] = 5.26  # Pos of Space
_m[_gi[10]] = 0.61  # Size of Space
_m[_gi[11]] = False  # Has Top
_m[_gi[13]] = 0.2  # Bottom Thickness
_m[_gi[15]] = 0.177  # Back Thickness
ob_bookcasebounds.location = (0.0, 0.0, 1.424)
ob_bookcasebounds.rotation_euler = (0.0, -0.0, -0.492)
ob_bookcasebounds.scale = (1.006, 0.6187, 1.258)
ob_bookcasebounds.hide_render = True
ob_bookcasebounds.display_type = 'BOUNDS'
ob_plane_001.location = (0.0, 0.2827, 0.0)
ob_plane_002.location = (0.0, -1.842, -0.04877)

# ---- collection membership
scene.collection.objects.link(ob_plane)
col_bookcase.objects.link(ob_geonodes)
col_bookcase.objects.link(ob_bookcasebounds)
col_books.objects.link(ob_plane_001)
col_books.objects.link(ob_plane_002)

# ---- scene / render settings (as saved in the file)
scene.frame_start = 1; scene.frame_end = 250; scene.frame_set(1)
scene.render.engine = 'CYCLES'
scene.cycles.samples = 1024
scene.cycles.sampling_pattern = 'TABULATED_SOBOL'
scene.cycles.adaptive_threshold = 0.1
scene.cycles.volume_bounces = 1
scene.view_settings.view_transform = 'Filmic'
bpy.context.view_layer.update()

# ---- added for rendering (the .blend has no active camera and no usable light): camera, sun
cam_auto = bpy.data.cameras.new('AutoCamera')
cam_auto.lens = 50.0
cam_auto.sensor_width = 36.0
cam_auto.clip_end = 1000.0
ob_auto_camera = bpy.data.objects.new('AutoCamera', cam_auto)
scene.collection.objects.link(ob_auto_camera)
ob_auto_camera.location = (10.5663, -12.6796, 9.76649)
ob_auto_camera.rotation_euler = (1.09748, -7.21219e-08, 0.694738)
scene.camera = ob_auto_camera
light_auto_sun = bpy.data.lights.new('AutoSun', 'SUN')
light_auto_sun.energy = 3.0
light_auto_sun.angle = 0.0523599
ob_auto_sun = bpy.data.objects.new('AutoSun', light_auto_sun)
scene.collection.objects.link(ob_auto_sun)
ob_auto_sun.rotation_euler = (0.872665, 0.174533, 0.523599)
bpy.context.view_layer.update()
